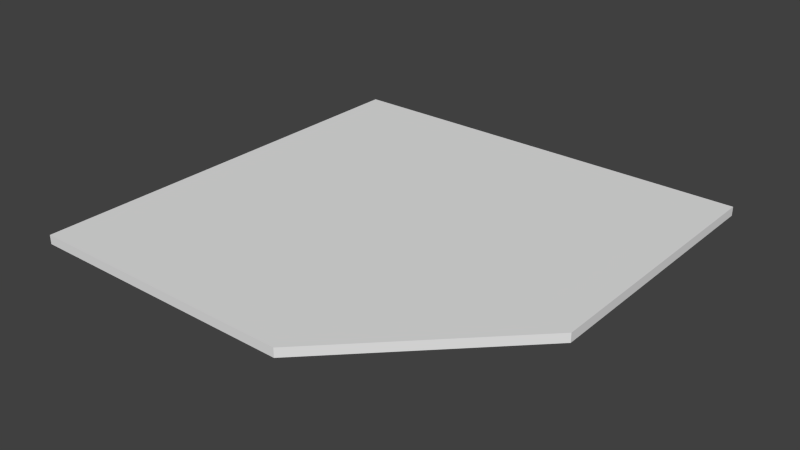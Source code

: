 # Source: Chamfered_Part.blend  (saved by Blender 2.76.0; exported with 4.5.12 LTS)
import bpy
from mathutils import Matrix  # noqa: F401  (used for matrix-valued properties, if any)

bpy.ops.wm.read_factory_settings(use_empty=True)
scene = bpy.context.scene
scene.name = 'Scene'

# ---- collections
col_collection_1 = bpy.data.collections.new('Collection 1'); scene.collection.children.link(col_collection_1)

# ---- world
world_world = bpy.data.worlds.new('World'); scene.world = world_world
world_world.color = (0.05088, 0.05088, 0.05088)
world_world.use_sun_shadow = False
world_world.sun_shadow_jitter_overblur = 0.0
world_world.cycles.sampling_method = 'MANUAL'
world_world.cycles.sample_map_resolution = 256

# ---- meshes
me_base_point = bpy.data.meshes.new('Base Point')
me_base_point.from_pydata([(0.0, 0.0, 0.0)], [], [])
me_base_point.use_remesh_preserve_volume = False
me_base_point.use_remesh_preserve_attributes = False
me_base_point.use_mirror_vertex_groups = False
me_base_point.update()
me_cutpart = bpy.data.meshes.new('Cutpart')
me_cutpart.from_pydata([(0.0, 0.0, 0.0), (0.0, -0.9144, 0.0), (0.9144, 0.0, 0.0), (0.0, 0.0, 0.01905), (0.0, -0.9144, 0.01905), (0.9144, 0.0, 0.01905), (0.9144, -0.5842, 0.0), (0.5842, -0.9144, 0.0), (0.5842, -0.9144, 0.01905), (0.9144, -0.5842, 0.01905)], [], [(6, 2, 5, 9), (0, 1, 4, 3), (3, 4, 8, 9, 5), (1, 7, 8, 4), (3, 5, 2, 0), (8, 7, 6, 9), (0, 2, 6, 7, 1)])
me_cutpart.polygons.foreach_set('material_index', [0, 0, 1, 0, 0, 3, 2])
_uv = me_cutpart.uv_layers.new(name='UVMap')
_uv.uv.foreach_set('vector', [1.0, 0.4812, 1.0, 0.7071, 0.9897, 0.7071, 0.9897, 0.4812, 0.02062, 0.5, 0.02062, 1.0, 0.01031, 1.0, 0.01031, 0.5, 0.4948, 0.0, 0.4948, 0.5, 0.1787, 0.5, 3.226e-08, 0.3194, 0.0, 4.371e-08, 1.0, 0.0, 1.0, 0.2259, 0.9897, 0.2259, 0.9897, 0.0, 8.064e-08, 1.0, 0.0, 0.5, 0.01031, 0.5, 0.01031, 1.0, 0.7148, 0.2611, 0.7148, 0.2507, 0.9702, 0.2507, 0.9702, 0.2611, 0.9897, 0.5, 0.4948, 0.5, 0.4948, 0.1806, 0.6735, 0.0, 0.9897, 0.0])
me_cutpart.materials.append(None)
me_cutpart.materials.append(None)
me_cutpart.materials.append(None)
me_cutpart.materials.append(None)
me_cutpart.use_remesh_preserve_volume = False
me_cutpart.use_remesh_preserve_attributes = False
me_cutpart.use_mirror_vertex_groups = False
me_cutpart.update()
me_cage = bpy.data.meshes.new('CAGE')
me_cage.from_pydata([(0.0, 0.0, 0.0), (0.0, 0.4572, 0.0), (0.6096, 0.4572, 0.0), (0.6096, 0.0, 0.0), (0.0, 0.0, 0.01905), (0.0, 0.4572, 0.01905), (0.6096, 0.4572, 0.01905), (0.6096, 0.0, 0.01905)], [], [(0, 1, 2, 3), (4, 7, 6, 5), (0, 4, 5, 1), (1, 5, 6, 2), (2, 6, 7, 3), (4, 0, 3, 7)])
me_cage.use_remesh_preserve_volume = False
me_cage.use_remesh_preserve_attributes = False
me_cage.use_mirror_vertex_groups = False
me_cage.update()

# ---- objects
ob_bpassembly_chamfered_part = bpy.data.objects.new('BPASSEMBLY.Chamfered Part', me_base_point)
ob_empty_chamfered_part_right_depth = bpy.data.objects.new('EMPTY.Chamfered Part.Right Depth', None)
ob_empty_chamfered_part_left_depth = bpy.data.objects.new('EMPTY.Chamfered Part.Left Depth', None)
ob_vpdimz_chamfered_part = bpy.data.objects.new('VPDIMZ.Chamfered Part', None)
ob_vpdimy_chamfered_part = bpy.data.objects.new('VPDIMY.Chamfered Part', None)
ob_vpdimx_chamfered_part = bpy.data.objects.new('VPDIMX.Chamfered Part', None)
ob_mesh_chamfered_part_cutpart = bpy.data.objects.new('MESH.Chamfered Part.Cutpart', me_cutpart)
ob_cage_chamfered_part_cage = bpy.data.objects.new('CAGE.Chamfered Part.CAGE', me_cage)

# ---- transforms, parenting, visibility, modifiers, constraints
ob_bpassembly_chamfered_part.location = (0.0, 0.0, 0.0)
ob_bpassembly_chamfered_part.lineart.crease_threshold = 0.0
ob_empty_chamfered_part_right_depth.parent = ob_bpassembly_chamfered_part
ob_empty_chamfered_part_right_depth.location = (0.0, 0.0, 0.0)
ob_empty_chamfered_part_right_depth.lock_location = (True, False, True)
ob_empty_chamfered_part_right_depth.lock_rotation = (True, True, True)
ob_empty_chamfered_part_right_depth.empty_display_size = 0.0254
ob_empty_chamfered_part_right_depth.empty_image_offset = (0.0, 0.0)
ob_empty_chamfered_part_right_depth.lineart.crease_threshold = 0.0
ob_empty_chamfered_part_left_depth.parent = ob_bpassembly_chamfered_part
ob_empty_chamfered_part_left_depth.location = (0.0, 0.0, 0.0)
ob_empty_chamfered_part_left_depth.lock_location = (False, True, True)
ob_empty_chamfered_part_left_depth.lock_rotation = (True, True, True)
ob_empty_chamfered_part_left_depth.empty_display_size = 0.0254
ob_empty_chamfered_part_left_depth.empty_image_offset = (0.0, 0.0)
ob_empty_chamfered_part_left_depth.lineart.crease_threshold = 0.0
ob_vpdimz_chamfered_part.parent = ob_bpassembly_chamfered_part
ob_vpdimz_chamfered_part.location = (0.0, 0.0, 0.01905)
ob_vpdimz_chamfered_part.lock_location = (True, True, False)
ob_vpdimz_chamfered_part.empty_display_size = 0.0508
ob_vpdimz_chamfered_part.empty_image_offset = (0.0, 0.0)
ob_vpdimz_chamfered_part.lineart.crease_threshold = 0.0
ob_vpdimy_chamfered_part.parent = ob_bpassembly_chamfered_part
ob_vpdimy_chamfered_part.location = (0.0, -0.9144, 0.0)
ob_vpdimy_chamfered_part.lock_location = (True, False, True)
ob_vpdimy_chamfered_part.empty_display_size = 0.0508
ob_vpdimy_chamfered_part.empty_image_offset = (0.0, 0.0)
ob_vpdimy_chamfered_part.lineart.crease_threshold = 0.0
ob_vpdimx_chamfered_part.parent = ob_bpassembly_chamfered_part
ob_vpdimx_chamfered_part.location = (0.9144, 0.0, 0.0)
ob_vpdimx_chamfered_part.lock_location = (False, True, True)
ob_vpdimx_chamfered_part.empty_display_size = 0.0508
ob_vpdimx_chamfered_part.empty_image_offset = (0.0, 0.0)
ob_vpdimx_chamfered_part.lineart.crease_threshold = 0.0
ob_mesh_chamfered_part_cutpart.parent = ob_bpassembly_chamfered_part
ob_mesh_chamfered_part_cutpart.location = (0.0, 0.0, 0.0)
ob_mesh_chamfered_part_cutpart.lock_location = (True, True, True)
ob_mesh_chamfered_part_cutpart.lock_rotation = (True, True, True)
ob_mesh_chamfered_part_cutpart.lineart.crease_threshold = 0.0
_vg = ob_mesh_chamfered_part_cutpart.vertex_groups.new(name='X Dimension')
_vg = ob_mesh_chamfered_part_cutpart.vertex_groups.new(name='Y Dimension')
_vg = ob_mesh_chamfered_part_cutpart.vertex_groups.new(name='Z Dimension')
_vg = ob_mesh_chamfered_part_cutpart.vertex_groups.new(name='Left Depth')
_vg = ob_mesh_chamfered_part_cutpart.vertex_groups.new(name='Right Depth')
_m = ob_mesh_chamfered_part_cutpart.modifiers.new('Hook-VPDIMX.New Part', 'HOOK')
_m.center = (0.9144, 0.0, 0.0)
_m.matrix_inverse = ((1.0, 0.0, 0.0, -0.9144), (0.0, 1.0, 0.0, 0.0), (0.0, 0.0, 1.0, 0.0), (0.0, 0.0, 0.0, 1.0))
_m.object = ob_vpdimx_chamfered_part
_m = ob_mesh_chamfered_part_cutpart.modifiers.new('Hook-VPDIMY.New Part', 'HOOK')
_m.center = (0.0, -0.9144, 0.0)
_m.matrix_inverse = ((1.0, 0.0, 0.0, 0.0), (0.0, 1.0, 0.0, 0.9144), (0.0, 0.0, 1.0, 0.0), (0.0, 0.0, 0.0, 1.0))
_m.object = ob_vpdimy_chamfered_part
_m = ob_mesh_chamfered_part_cutpart.modifiers.new('Hook-VPDIMZ.New Part', 'HOOK')
_m.center = (0.0, 0.0, 0.01905)
_m.matrix_inverse = ((1.0, 0.0, 0.0, 0.0), (0.0, 1.0, 0.0, 0.0), (0.0, 0.0, 1.0, -0.01905), (0.0, 0.0, 0.0, 1.0))
_m.object = ob_vpdimz_chamfered_part
_m = ob_mesh_chamfered_part_cutpart.modifiers.new('Hook-EMPTY.New Part.Left Depth', 'HOOK')
_m.center = (0.5842, 0.0, 0.0)
_m.matrix_inverse = ((1.0, 0.0, 0.0, -0.5842), (0.0, 1.0, 0.0, 0.0), (0.0, 0.0, 1.0, 0.0), (0.0, 0.0, 0.0, 1.0))
_m.object = ob_empty_chamfered_part_left_depth
_m = ob_mesh_chamfered_part_cutpart.modifiers.new('Hook-EMPTY.New Part.Right Depth', 'HOOK')
_m.center = (0.0, -0.5842, 0.0)
_m.matrix_inverse = ((1.0, 0.0, 0.0, 0.0), (0.0, 1.0, 0.0, 0.5842), (0.0, 0.0, 1.0, 0.0), (0.0, 0.0, 0.0, 1.0))
_m.object = ob_empty_chamfered_part_right_depth
_m = ob_mesh_chamfered_part_cutpart.modifiers.new('Array', 'ARRAY')
_m.count = 1
_m.use_constant_offset = True
_m.constant_offset_displace = (0.0, 0.0, 0.0)
_m.use_relative_offset = False
ob_cage_chamfered_part_cage.parent = ob_bpassembly_chamfered_part
ob_cage_chamfered_part_cage.location = (0.0, 0.0, 0.0)
ob_cage_chamfered_part_cage.lock_location = (True, True, True)
ob_cage_chamfered_part_cage.lock_rotation = (True, True, True)
ob_cage_chamfered_part_cage.visible_camera = False
ob_cage_chamfered_part_cage.visible_diffuse = False
ob_cage_chamfered_part_cage.visible_glossy = False
ob_cage_chamfered_part_cage.visible_transmission = False
ob_cage_chamfered_part_cage.visible_shadow = False
ob_cage_chamfered_part_cage.display_type = 'WIRE'
ob_cage_chamfered_part_cage.lineart.crease_threshold = 0.0
_vg = ob_cage_chamfered_part_cage.vertex_groups.new(name='X Dimension')
_vg = ob_cage_chamfered_part_cage.vertex_groups.new(name='Y Dimension')
_vg = ob_cage_chamfered_part_cage.vertex_groups.new(name='Z Dimension')
_vg = ob_cage_chamfered_part_cage.vertex_groups.new(name='Left Depth')
_vg = ob_cage_chamfered_part_cage.vertex_groups.new(name='Right Depth')
_m = ob_cage_chamfered_part_cage.modifiers.new('Hook-VPDIMX.New Assembly', 'HOOK')
_m.center = (0.6096, 0.0, 0.0)
_m.matrix_inverse = ((1.0, 0.0, 0.0, -0.6096), (0.0, 1.0, 0.0, 0.0), (0.0, 0.0, 1.0, 0.0), (0.0, 0.0, 0.0, 1.0))
_m.object = ob_vpdimx_chamfered_part
_m = ob_cage_chamfered_part_cage.modifiers.new('Hook-VPDIMY.New Assembly', 'HOOK')
_m.center = (0.0, 0.4572, 0.0)
_m.matrix_inverse = ((1.0, 0.0, 0.0, 0.0), (0.0, 1.0, 0.0, -0.4572), (0.0, 0.0, 1.0, 0.0), (0.0, 0.0, 0.0, 1.0))
_m.object = ob_vpdimy_chamfered_part
_m = ob_cage_chamfered_part_cage.modifiers.new('Hook-VPDIMZ.New Assembly', 'HOOK')
_m.center = (0.0, 0.0, 0.01905)
_m.matrix_inverse = ((1.0, 0.0, 0.0, 0.0), (0.0, 1.0, 0.0, 0.0), (0.0, 0.0, 1.0, -0.01905), (0.0, 0.0, 0.0, 1.0))
_m.object = ob_vpdimz_chamfered_part

# ---- collection membership
col_collection_1.objects.link(ob_bpassembly_chamfered_part)
col_collection_1.objects.link(ob_empty_chamfered_part_right_depth)
col_collection_1.objects.link(ob_empty_chamfered_part_left_depth)
col_collection_1.objects.link(ob_vpdimz_chamfered_part)
col_collection_1.objects.link(ob_vpdimy_chamfered_part)
col_collection_1.objects.link(ob_vpdimx_chamfered_part)
col_collection_1.objects.link(ob_mesh_chamfered_part_cutpart)
col_collection_1.objects.link(ob_cage_chamfered_part_cage)

# ---- scene / render settings (as saved in the file)
scene.frame_start = 1; scene.frame_end = 250; scene.frame_set(1)
scene.render.engine = 'CYCLES'
scene.render.resolution_percentage = 50
scene.render.dither_intensity = 0.0
scene.cycles.use_denoising = False
scene.cycles.samples = 10
scene.cycles.sampling_pattern = 'TABULATED_SOBOL'
scene.cycles.light_sampling_threshold = 0.0
scene.cycles.use_adaptive_sampling = False
scene.cycles.use_light_tree = False
scene.cycles.caustics_reflective = False
scene.cycles.caustics_refractive = False
scene.cycles.blur_glossy = 0.0
scene.cycles.pixel_filter_type = 'GAUSSIAN'
scene.cycles.sample_clamp_direct = 1.0
scene.cycles.sample_clamp_indirect = 1.0
scene.view_settings.view_transform = 'Standard'
bpy.context.view_layer.update()

# ---- added for rendering (the .blend has no active camera and no usable light): camera, sun
cam_auto = bpy.data.cameras.new('AutoCamera')
cam_auto.lens = 50.0
cam_auto.sensor_width = 36.0
cam_auto.clip_end = 1000.0
ob_auto_camera = bpy.data.objects.new('AutoCamera', cam_auto)
scene.collection.objects.link(ob_auto_camera)
ob_auto_camera.location = (1.65379, -1.89311, 0.966797)
ob_auto_camera.rotation_euler = (1.09748, -7.21219e-08, 0.694738)
scene.camera = ob_auto_camera
light_auto_sun = bpy.data.lights.new('AutoSun', 'SUN')
light_auto_sun.energy = 3.0
light_auto_sun.angle = 0.0523599
ob_auto_sun = bpy.data.objects.new('AutoSun', light_auto_sun)
scene.collection.objects.link(ob_auto_sun)
ob_auto_sun.rotation_euler = (0.872665, 0.174533, 0.523599)
bpy.context.view_layer.update()
